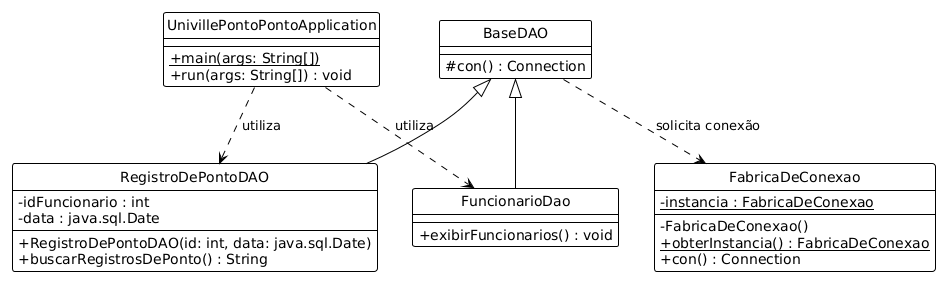

The diagram above was rendered by PlantUML. Its source (embedded in the PNG):
@startuml
!theme plain
hide circle
skinparam classAttributeIconSize 0

class UnivillePontoPontoApplication {
    + {static} main(args: String[])
    + run(args: String[]) : void
}

class BaseDAO {
    # con() : Connection
}

class FabricaDeConexao {
    - {static} instancia : FabricaDeConexao
    - FabricaDeConexao()
    + {static} obterInstancia() : FabricaDeConexao
    + con() : Connection
}

class FuncionarioDao extends BaseDAO {
    + exibirFuncionarios() : void
}

class RegistroDePontoDAO extends BaseDAO {
    - idFuncionario : int
    - data : java.sql.Date
    + RegistroDePontoDAO(id: int, data: java.sql.Date)
    + buscarRegistrosDePonto() : String
}

' Relacionamentos e Dependências
BaseDAO ..> FabricaDeConexao : solicita conexão
UnivillePontoPontoApplication ..> FuncionarioDao : utiliza
UnivillePontoPontoApplication ..> RegistroDePontoDAO : utiliza
@enduml